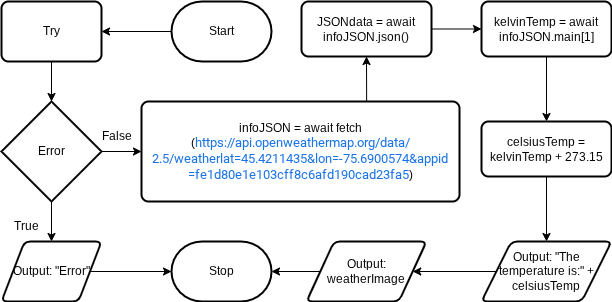

The diagram above was exported from draw.io. Its source (the exported page's mxGraphModel, read from the mxfile embedded in the PNG):
<mxGraphModel dx="537" dy="384" grid="1" gridSize="10" guides="1" tooltips="1" connect="1" arrows="1" fold="1" page="1" pageScale="1" pageWidth="850" pageHeight="1100" math="0" shadow="0">
  <root>
    <mxCell id="0" />
    <mxCell id="1" parent="0" />
    <mxCell id="13" style="edgeStyle=none;html=1;entryX=1;entryY=0.5;entryDx=0;entryDy=0;" parent="1" source="2" target="4" edge="1">
      <mxGeometry relative="1" as="geometry" />
    </mxCell>
    <mxCell id="2" value="Start" style="strokeWidth=2;html=1;shape=mxgraph.flowchart.terminator;whiteSpace=wrap;" parent="1" vertex="1">
      <mxGeometry x="280" y="240" width="100" height="60" as="geometry" />
    </mxCell>
    <mxCell id="3" value="Stop" style="strokeWidth=2;html=1;shape=mxgraph.flowchart.terminator;whiteSpace=wrap;" parent="1" vertex="1">
      <mxGeometry x="280" y="480" width="100" height="60" as="geometry" />
    </mxCell>
    <mxCell id="9" style="edgeStyle=none;html=1;" parent="1" source="4" target="5" edge="1">
      <mxGeometry relative="1" as="geometry" />
    </mxCell>
    <mxCell id="4" value="Try" style="rounded=1;whiteSpace=wrap;html=1;absoluteArcSize=1;arcSize=14;strokeWidth=2;" parent="1" vertex="1">
      <mxGeometry x="110" y="240" width="100" height="60" as="geometry" />
    </mxCell>
    <mxCell id="10" style="edgeStyle=none;html=1;entryX=0;entryY=0.5;entryDx=0;entryDy=0;" parent="1" source="5" target="7" edge="1">
      <mxGeometry relative="1" as="geometry" />
    </mxCell>
    <mxCell id="12" style="edgeStyle=none;html=1;entryX=0.5;entryY=0;entryDx=0;entryDy=0;" parent="1" source="5" target="6" edge="1">
      <mxGeometry relative="1" as="geometry" />
    </mxCell>
    <mxCell id="5" value="Error" style="strokeWidth=2;html=1;shape=mxgraph.flowchart.decision;whiteSpace=wrap;" parent="1" vertex="1">
      <mxGeometry x="110" y="340" width="100" height="100" as="geometry" />
    </mxCell>
    <mxCell id="6" value="Output: &quot;Error&quot;" style="shape=parallelogram;html=1;strokeWidth=2;perimeter=parallelogramPerimeter;whiteSpace=wrap;rounded=1;arcSize=12;size=0.23;" parent="1" vertex="1">
      <mxGeometry x="110" y="480" width="100" height="60" as="geometry" />
    </mxCell>
    <mxCell id="27" style="edgeStyle=none;html=1;entryX=0.5;entryY=1;entryDx=0;entryDy=0;exitX=0.708;exitY=0.002;exitDx=0;exitDy=0;exitPerimeter=0;" parent="1" source="7" target="14" edge="1">
      <mxGeometry relative="1" as="geometry" />
    </mxCell>
    <mxCell id="7" value="infoJSON = await fetch (&lt;a style=&quot;-webkit-tap-highlight-color: transparent; color: rgb(26, 115, 232); font-family: Roboto, Helvetica, Arial, sans-serif; font-size: 13px; text-align: left;&quot; href=&quot;https://api.openweathermap.org/data/2.5/weather?lat=45.4211435&amp;amp;lon=-75.6900574&amp;amp;appid=fe1d80e1e103cff8c6afd190cad23fa5&quot; target=&quot;_blank&quot;&gt;https://api.openweathermap.org/data/&lt;/a&gt;&lt;div&gt;&lt;a style=&quot;-webkit-tap-highlight-color: transparent; color: rgb(26, 115, 232); font-family: Roboto, Helvetica, Arial, sans-serif; font-size: 13px; text-align: left;&quot; href=&quot;https://api.openweathermap.org/data/2.5/weather?lat=45.4211435&amp;amp;lon=-75.6900574&amp;amp;appid=fe1d80e1e103cff8c6afd190cad23fa5&quot; target=&quot;_blank&quot;&gt;2.5/weatherlat=45.4211435&amp;amp;lon=-75.6900574&amp;amp;appid&lt;/a&gt;&lt;/div&gt;&lt;div&gt;&lt;a style=&quot;-webkit-tap-highlight-color: transparent; color: rgb(26, 115, 232); font-family: Roboto, Helvetica, Arial, sans-serif; font-size: 13px; text-align: left;&quot; href=&quot;https://api.openweathermap.org/data/2.5/weather?lat=45.4211435&amp;amp;lon=-75.6900574&amp;amp;appid=fe1d80e1e103cff8c6afd190cad23fa5&quot; target=&quot;_blank&quot;&gt;=fe1d80e1e103cff8c6afd190cad23fa5&lt;/a&gt;)&lt;/div&gt;" style="rounded=1;whiteSpace=wrap;html=1;absoluteArcSize=1;arcSize=14;strokeWidth=2;" parent="1" vertex="1">
      <mxGeometry x="250" y="340" width="318" height="100" as="geometry" />
    </mxCell>
    <mxCell id="26" style="edgeStyle=none;html=1;entryX=0;entryY=0.5;entryDx=0;entryDy=0;" parent="1" source="14" target="19" edge="1">
      <mxGeometry relative="1" as="geometry" />
    </mxCell>
    <mxCell id="14" value="JSONdata = await infoJSON.json()" style="rounded=1;whiteSpace=wrap;html=1;absoluteArcSize=1;arcSize=14;strokeWidth=2;" parent="1" vertex="1">
      <mxGeometry x="410" y="240" width="130" height="55" as="geometry" />
    </mxCell>
    <mxCell id="16" value="False" style="text;html=1;align=center;verticalAlign=middle;resizable=0;points=[];autosize=1;strokeColor=none;fillColor=none;" parent="1" vertex="1">
      <mxGeometry x="200" y="360" width="50" height="30" as="geometry" />
    </mxCell>
    <mxCell id="17" value="True" style="text;html=1;align=center;verticalAlign=middle;resizable=0;points=[];autosize=1;strokeColor=none;fillColor=none;" parent="1" vertex="1">
      <mxGeometry x="110" y="450" width="50" height="30" as="geometry" />
    </mxCell>
    <mxCell id="18" style="edgeStyle=none;html=1;entryX=0;entryY=0.5;entryDx=0;entryDy=0;entryPerimeter=0;" parent="1" source="6" target="3" edge="1">
      <mxGeometry relative="1" as="geometry" />
    </mxCell>
    <mxCell id="28" style="edgeStyle=none;html=1;entryX=0.5;entryY=0;entryDx=0;entryDy=0;" parent="1" source="19" target="21" edge="1">
      <mxGeometry relative="1" as="geometry" />
    </mxCell>
    <mxCell id="19" value="&lt;span style=&quot;color: rgb(0, 0, 0);&quot;&gt;kelvinTemp = await infoJSON.main[1]&lt;/span&gt;" style="rounded=1;whiteSpace=wrap;html=1;absoluteArcSize=1;arcSize=14;strokeWidth=2;" parent="1" vertex="1">
      <mxGeometry x="590" y="240" width="130" height="55" as="geometry" />
    </mxCell>
    <mxCell id="25" style="edgeStyle=none;html=1;entryX=1;entryY=0.5;entryDx=0;entryDy=0;" parent="1" source="20" target="23" edge="1">
      <mxGeometry relative="1" as="geometry" />
    </mxCell>
    <mxCell id="20" value="Output: &quot;The temperature is:&quot; + celsiusTemp" style="shape=parallelogram;html=1;strokeWidth=2;perimeter=parallelogramPerimeter;whiteSpace=wrap;rounded=1;arcSize=12;size=0.23;" parent="1" vertex="1">
      <mxGeometry x="590" y="480" width="130" height="60" as="geometry" />
    </mxCell>
    <mxCell id="29" style="edgeStyle=none;html=1;entryX=0.5;entryY=0;entryDx=0;entryDy=0;" parent="1" source="21" target="20" edge="1">
      <mxGeometry relative="1" as="geometry" />
    </mxCell>
    <mxCell id="21" value="celsiusTemp = kelvinTemp + 273.15" style="rounded=1;whiteSpace=wrap;html=1;absoluteArcSize=1;arcSize=14;strokeWidth=2;" parent="1" vertex="1">
      <mxGeometry x="590" y="360" width="130" height="55" as="geometry" />
    </mxCell>
    <mxCell id="23" value="Output: weatherImage" style="shape=parallelogram;html=1;strokeWidth=2;perimeter=parallelogramPerimeter;whiteSpace=wrap;rounded=1;arcSize=12;size=0.23;" parent="1" vertex="1">
      <mxGeometry x="415" y="480" width="120" height="60" as="geometry" />
    </mxCell>
    <mxCell id="30" style="edgeStyle=none;html=1;entryX=1;entryY=0.5;entryDx=0;entryDy=0;entryPerimeter=0;" parent="1" source="23" target="3" edge="1">
      <mxGeometry relative="1" as="geometry" />
    </mxCell>
  </root>
</mxGraphModel>